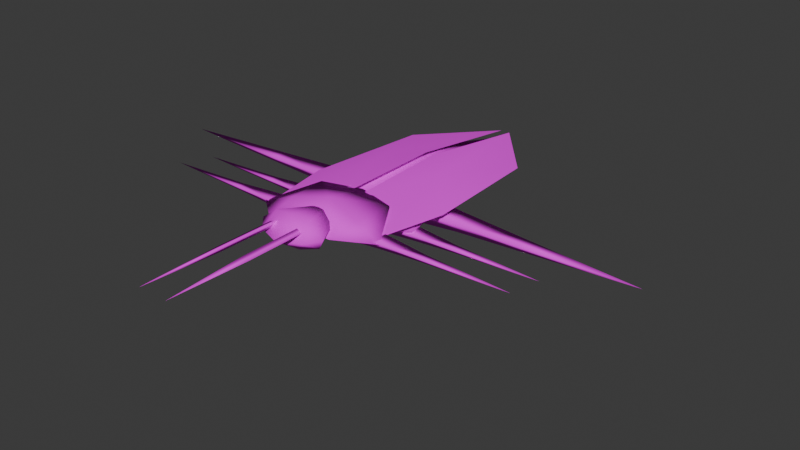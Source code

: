 # Source: cockroach.blend  (saved by Blender 4.2.66; exported with 4.5.12 LTS)
import bpy
from mathutils import Matrix  # noqa: F401  (used for matrix-valued properties, if any)

bpy.ops.wm.read_factory_settings(use_empty=True)
scene = bpy.context.scene
scene.name = 'Scene'

# ---- collections
col_collection = bpy.data.collections.new('Collection'); scene.collection.children.link(col_collection)

# ---- images (referenced by path relative to the original .blend; pixels are not part of the script)
import os
ASSET_DIR = os.environ.get("B2B_ASSET_DIR", "")  # directory of the original .blend (textures are referenced by path, not embedded)
HERE = os.path.dirname(os.path.abspath(__file__))  # packed textures are extracted next to this script under _unpacked/

def load_image(name, relpath, width, height, colorspace="sRGB"):
    """Load a texture the original file referenced (path relative to the .blend, or extracted next to this script)."""
    p = next((c for c in (os.path.join(HERE, relpath), os.path.join(ASSET_DIR, relpath)) if relpath and os.path.exists(c)), "")
    if p:
        img = bpy.data.images.load(p, check_existing=True)
        img.name = name
    else:  # same state as the original file: an image datablock whose file is absent (Cycles renders it pink)
        img = bpy.data.images.new(name, width, height)
        img.source = "FILE"
        img.filepath = "//" + (relpath or name)
    img.colorspace_settings.name = colorspace
    return img
img_000_png = load_image('000.png', '000.png', 1024, 1024, 'sRGB')

# ---- materials (node trees are filled in below, after node groups)
mat_000 = bpy.data.materials.new('000')

# ---- material node trees
mat_000.use_nodes = True; mat_000.node_tree.nodes.clear()
_N = mat_000.node_tree.nodes; _L = mat_000.node_tree.links
n0 = _N.new('ShaderNodeBsdfPrincipled'); n0.name = 'Principled BSDF'; n0.location = (10, 300)
n0.inputs[2].default_value = 1.0
n1 = _N.new('ShaderNodeOutputMaterial'); n1.name = 'Material Output'; n1.location = (300, 300)
n2 = _N.new('ShaderNodeTexImage'); n2.name = 'Image Texture'; n2.location = (-280, 280)
n2.image = img_000_png
n2.interpolation = 'Closest'
_L.new(n0.outputs[0], n1.inputs[0])
_L.new(n2.outputs[0], n0.inputs[0])
n1.is_active_output = True

# ---- world
world_world = bpy.data.worlds.new('World'); scene.world = world_world
world_world.use_nodes = True; world_world.node_tree.nodes.clear()
_N = world_world.node_tree.nodes; _L = world_world.node_tree.links
n0 = _N.new('ShaderNodeOutputWorld'); n0.name = 'World Output'; n0.location = (300, 300)
n1 = _N.new('ShaderNodeBackground'); n1.name = 'Background'; n1.location = (10, 300)
n1.inputs[0].default_value = (0.05088, 0.05088, 0.05088, 1.0)
_L.new(n1.outputs[0], n0.inputs[0])
n0.is_active_output = True
world_world.color = (0.05088, 0.05088, 0.05088)
world_world.sun_shadow_jitter_overblur = 0.0

# ---- meshes
me_circle = bpy.data.meshes.new('Circle')
me_circle.from_pydata([(-0.7472, 0.2776, 0.07028), (-0.9424, -0.6909, 0.05638), (-0.8194, -2.324, 0.0258), (-0.4408, -1.28, 0.2007), (-0.05325, -1.637, 0.217), (-0.06136, -3.239, 0.0), (-0.08238, -0.09699, 0.1883), (-0.8515, 0.2801, 0.05082), (-0.4465, 0.6144, 0.1116), (0.0, 0.6307, 0.1257), (-0.5097, -0.2896, 0.1841), (-0.4723, 0.209, 0.1824), (0.0, -0.4305, 0.1871), (0.0, 0.1204, 0.2867), (0.0, -0.08097, -0.04685), (0.0, 0.7028, 0.3003), (-0.4451, 0.7017, 0.1295), (0.0, 0.6123, -0.1589), (0.0, 0.1269, 0.2031), (0.0, 0.9661, 0.08435), (-0.2877, 0.8749, 0.1085), (-0.3763, 0.6905, 0.009375), (-0.3709, 0.5222, 0.1777), (-0.2427, 0.6964, 0.2792), (-0.8515, -0.2628, -0.01904), (-0.4465, 0.1904, 0.1136), (0.0, 0.1998, 0.1288), (-0.5097, -2.268, -0.01809), (-0.4723, -0.5652, 0.1399), (0.0, -3.091, -0.03709), (0.0, -1.83, 0.1708), (0.0, -1.508, -0.2445), (0.0, -0.3514, -0.1484), (-0.2289, 0.6544, 0.1855), (-0.2362, 1.551, 0.1853), (-0.1722, 0.6545, 0.146), (-0.1455, 0.6546, 0.2119), (-0.1787, 1.551, 0.1452), (-0.1516, 1.551, 0.2121), (-0.1965, 2.585, 0.1804), (-0.2273, 0.03491, 0.09382), (-1.366, 0.1866, -0.02011), (-0.2169, 0.1914, -0.1136), (-0.234, 0.3636, 0.09086), (-1.366, 0.2444, 0.0485), (-0.7484, 0.1846, -0.06522), (-2.455, 0.1838, 0.02721), (-0.7486, 0.2991, 0.07065), (-1.365, 0.134, 0.0495), (-0.7483, 0.08064, 0.07262), (-0.08192, 0.1764, 0.02142), (-0.2273, -0.481, -0.002233), (-1.366, -0.3293, -0.1162), (-0.2169, -0.3245, -0.2096), (-0.234, -0.1523, -0.005195), (-1.366, -0.2715, -0.04755), (-0.7484, -0.3313, -0.1613), (-2.455, -0.3321, -0.06885), (-0.7486, -0.2168, -0.0254), (-1.365, -0.3818, -0.04656), (-0.7483, -0.4352, -0.02343), (-0.08192, -0.3395, -0.07463), (-0.2798, -1.101, -0.002469), (-1.83, -0.8952, -0.1739), (-0.2657, -0.888, -0.2849), (-0.2889, -0.6536, -0.006502), (-1.83, -0.7961, -0.0562), (-0.9895, -0.8972, -0.219), (-3.313, -0.8984, -0.09317), (-0.9897, -0.7414, -0.03402), (-1.83, -0.9853, -0.0545), (-0.9894, -1.039, -0.03134), (-0.08192, -0.9085, -0.1011)], [], [(5, 4, 3), (0, 1, 3), (1, 2, 3), (2, 5, 3), (4, 6, 3), (6, 0, 3), (10, 7, 14), (11, 13, 8), (8, 13, 9), (7, 11, 8), (12, 13, 10), (7, 10, 11), (10, 13, 11), (7, 8, 14), (12, 10, 14), (8, 9, 14), (20, 23, 15, 19), (17, 18, 22, 21), (17, 21, 20, 19), (20, 21, 16), (23, 22, 18, 15), (21, 22, 16), (22, 23, 16), (23, 20, 16), (27, 24, 31), (28, 30, 25), (25, 30, 26), (24, 28, 25), (29, 30, 27), (24, 27, 28), (27, 30, 28), (24, 25, 32), (29, 27, 31), (25, 26, 32), (31, 24, 32), (38, 37, 39), (36, 35, 37, 38), (33, 36, 38, 34), (35, 33, 34, 37), (34, 38, 39), (37, 34, 39), (44, 46, 48), (49, 48, 41, 45), (48, 46, 41), (43, 42, 45, 47), (40, 49, 45, 42), (47, 45, 41, 44), (44, 41, 46), (43, 47, 49, 40), (47, 44, 48, 49), (40, 42, 50), (42, 43, 50), (43, 40, 50), (55, 57, 59), (60, 59, 52, 56), (59, 57, 52), (54, 53, 56, 58), (51, 60, 56, 53), (58, 56, 52, 55), (55, 52, 57), (54, 58, 60, 51), (58, 55, 59, 60), (51, 53, 61), (53, 54, 61), (54, 51, 61), (66, 68, 70), (71, 70, 63, 67), (70, 68, 63), (65, 64, 67, 69), (62, 71, 67, 64), (69, 67, 63, 66), (66, 63, 68), (65, 69, 71, 62), (69, 66, 70, 71), (62, 64, 72), (64, 65, 72), (65, 62, 72)])
me_circle.polygons.foreach_set('use_smooth', [True] * 77)
_uv = me_circle.uv_layers.new(name='UVMap')
_uv.uv.foreach_set('vector', [0.222, 0.6119, 0.2639, 0.3266, 0.3424, 0.2759, 0.447, 0.01298, 0.4515, 0.189, 0.3424, 0.2759, 0.4515, 0.189, 0.3817, 0.4713, 0.3424, 0.2759, 0.3817, 0.4713, 0.222, 0.6119, 0.3424, 0.2759, 0.2639, 0.3266, 0.3165, 0.05818, 0.3424, 0.2759, 0.3165, 0.05818, 0.447, 0.01298, 0.3424, 0.2759, 0.4775, 0.6536, 0.3716, 0.5959, 0.5339, 0.5635, 0.4813, 0.7423, 0.5676, 0.7296, 0.4804, 0.8155, 0.4804, 0.8155, 0.5676, 0.7296, 0.5594, 0.8244, 0.4097, 0.7533, 0.4813, 0.7423, 0.4804, 0.8155, 0.5686, 0.6299, 0.5676, 0.7296, 0.4775, 0.6536, 0.4097, 0.7533, 0.4775, 0.6536, 0.4813, 0.7423, 0.4775, 0.6536, 0.5676, 0.7296, 0.4813, 0.7423, 0.3716, 0.5959, 0.3961, 0.505, 0.5339, 0.5635, 0.5686, 0.6299, 0.4775, 0.6536, 0.5339, 0.5635, 0.3961, 0.505, 0.4593, 0.4567, 0.5339, 0.5635, 0.06619, 0.1688, 0.06275, 0.1243, 0.1042, 0.1116, 0.12, 0.1701, 0.1028, 0.2445, 0.03317, 0.3266, 0.01312, 0.2322, 0.04199, 0.2012, 0.1028, 0.2445, 0.04199, 0.2012, 0.06619, 0.1688, 0.12, 0.1701, 0.1849, 0.05208, 0.1473, 0.08067, 0.145, 0.05615, 0.06275, 0.1243, 0.02871, 0.09886, 0.07229, 0.01275, 0.1042, 0.1116, 0.1473, 0.08067, 0.1117, 0.05001, 0.145, 0.05615, 0.1117, 0.05001, 0.1471, 0.01361, 0.145, 0.05615, 0.1471, 0.01361, 0.1849, 0.05208, 0.145, 0.05615, 0.2627, 0.1829, 0.1845, 0.5362, 0.1209, 0.2725, 0.5795, 0.1445, 0.5378, 0.3798, 0.5508, 0.01289, 0.5508, 0.01289, 0.5378, 0.3798, 0.4726, 0.02565, 0.6419, 0.07855, 0.5795, 0.1445, 0.5508, 0.01289, 0.5882, 0.603, 0.5378, 0.3798, 0.6473, 0.4401, 0.6419, 0.07855, 0.6473, 0.4401, 0.5795, 0.1445, 0.6473, 0.4401, 0.5378, 0.3798, 0.5795, 0.1445, 0.1845, 0.5362, 0.08909, 0.5922, 0.04771, 0.4655, 0.2358, 0.01281, 0.2627, 0.1829, 0.1209, 0.2725, 0.08909, 0.5922, 0.0129, 0.5696, 0.04771, 0.4655, 0.1209, 0.2725, 0.1845, 0.5362, 0.04771, 0.4655, 0.6762, 0.6043, 0.6634, 0.6038, 0.684, 0.4206, 0.6762, 0.7634, 0.6634, 0.7634, 0.6634, 0.6038, 0.6762, 0.6043, 0.692, 0.7633, 0.6762, 0.7634, 0.6762, 0.6043, 0.6919, 0.6042, 0.7043, 0.7634, 0.692, 0.7633, 0.6919, 0.6042, 0.7044, 0.6038, 0.6919, 0.6042, 0.6762, 0.6043, 0.684, 0.4206, 0.7044, 0.6038, 0.6919, 0.6042, 0.684, 0.4206, 0.8603, 0.6709, 0.8505, 0.8952, 0.8377, 0.6712, 0.8282, 0.5471, 0.8377, 0.6712, 0.8199, 0.6735, 0.7939, 0.5488, 0.8377, 0.6712, 0.8505, 0.8952, 0.8199, 0.6735, 0.8633, 0.4789, 0.8909, 0.4471, 0.9051, 0.548, 0.8684, 0.5474, 0.8324, 0.4789, 0.8282, 0.5471, 0.7939, 0.5488, 0.8006, 0.451, 0.8684, 0.5474, 0.9051, 0.548, 0.8787, 0.6732, 0.8603, 0.6709, 0.8603, 0.6709, 0.8787, 0.6732, 0.8505, 0.8952, 0.8633, 0.4789, 0.8684, 0.5474, 0.8282, 0.5471, 0.8324, 0.4789, 0.8684, 0.5474, 0.8603, 0.6709, 0.8377, 0.6712, 0.8282, 0.5471, 0.8324, 0.4789, 0.8006, 0.451, 0.8451, 0.4455, 0.8909, 0.4471, 0.8633, 0.4789, 0.8451, 0.4455, 0.8633, 0.4789, 0.8324, 0.4789, 0.8451, 0.4455, 0.9429, 0.2381, 0.9331, 0.4624, 0.9204, 0.2384, 0.9108, 0.1143, 0.9204, 0.2384, 0.9025, 0.2407, 0.8766, 0.116, 0.9204, 0.2384, 0.9331, 0.4624, 0.9025, 0.2407, 0.946, 0.04607, 0.9735, 0.01428, 0.9877, 0.1151, 0.951, 0.1146, 0.915, 0.04601, 0.9108, 0.1143, 0.8766, 0.116, 0.8833, 0.01815, 0.951, 0.1146, 0.9877, 0.1151, 0.9614, 0.2404, 0.9429, 0.2381, 0.9429, 0.2381, 0.9614, 0.2404, 0.9331, 0.4624, 0.946, 0.04607, 0.951, 0.1146, 0.9108, 0.1143, 0.915, 0.04601, 0.951, 0.1146, 0.9429, 0.2381, 0.9204, 0.2384, 0.9108, 0.1143, 0.915, 0.04601, 0.8833, 0.01815, 0.9277, 0.01265, 0.9735, 0.01428, 0.946, 0.04607, 0.9277, 0.01265, 0.946, 0.04607, 0.915, 0.04601, 0.9277, 0.01265, 0.7628, 0.3292, 0.7454, 0.6276, 0.7251, 0.3295, 0.7153, 0.1634, 0.7251, 0.3295, 0.6952, 0.3332, 0.6687, 0.1649, 0.7251, 0.3295, 0.7454, 0.6276, 0.6952, 0.3332, 0.763, 0.06999, 0.8002, 0.02676, 0.8204, 0.1635, 0.7705, 0.1639, 0.7212, 0.07, 0.7153, 0.1634, 0.6687, 0.1649, 0.6781, 0.03232, 0.7705, 0.1639, 0.8204, 0.1635, 0.7937, 0.3329, 0.7628, 0.3292, 0.7628, 0.3292, 0.7937, 0.3329, 0.7454, 0.6276, 0.763, 0.06999, 0.7705, 0.1639, 0.7153, 0.1634, 0.7212, 0.07, 0.7705, 0.1639, 0.7628, 0.3292, 0.7251, 0.3295, 0.7153, 0.1634, 0.7212, 0.07, 0.6781, 0.03232, 0.7382, 0.02485, 0.8002, 0.02676, 0.763, 0.06999, 0.7382, 0.02485, 0.763, 0.06999, 0.7212, 0.07, 0.7382, 0.02485])
_ca = me_circle.color_attributes.new('Attribute', 'BYTE_COLOR', 'CORNER')
_ca.data.foreach_set('color', [0.0, 0.0, 0.0, 1.0, 0.0, 0.0, 0.0, 1.0, 0.0, 0.0, 0.0, 1.0, 0.0, 0.0, 0.0, 1.0, 0.0, 0.0, 0.0, 1.0, 0.0, 0.0, 0.0, 1.0, 0.0, 0.0, 0.0, 1.0, 0.0, 0.0, 0.0, 1.0, 0.0, 0.0, 0.0, 1.0, 0.0, 0.0, 0.0, 1.0, 0.0, 0.0, 0.0, 1.0, 0.0, 0.0, 0.0, 1.0, 0.0, 0.0, 0.0, 1.0, 0.0, 0.0, 0.0, 1.0, 0.0, 0.0, 0.0, 1.0, 0.0, 0.0, 0.0, 1.0, 0.0, 0.0, 0.0, 1.0, 0.0, 0.0, 0.0, 1.0, 1.0, 1.0, 0.0, 1.0, 1.0, 1.0, 0.0, 1.0, 1.0, 1.0, 0.0, 1.0, 1.0, 1.0, 0.0, 1.0, 1.0, 1.0, 0.0, 1.0, 1.0, 1.0, 0.0, 1.0, 1.0, 1.0, 0.0, 1.0, 1.0, 1.0, 0.0, 1.0, 1.0, 1.0, 0.0, 1.0, 1.0, 1.0, 0.0, 1.0, 1.0, 1.0, 0.0, 1.0, 1.0, 1.0, 0.0, 1.0, 1.0, 1.0, 0.0, 1.0, 1.0, 1.0, 0.0, 1.0, 1.0, 1.0, 0.0, 1.0, 1.0, 1.0, 0.0, 1.0, 1.0, 1.0, 0.0, 1.0, 1.0, 1.0, 0.0, 1.0, 1.0, 1.0, 0.0, 1.0, 1.0, 1.0, 0.0, 1.0, 1.0, 1.0, 0.0, 1.0, 1.0, 1.0, 0.0, 1.0, 1.0, 1.0, 0.0, 1.0, 1.0, 1.0, 0.0, 1.0, 1.0, 1.0, 0.0, 1.0, 1.0, 1.0, 0.0, 1.0, 1.0, 1.0, 0.0, 1.0, 1.0, 1.0, 0.0, 1.0, 1.0, 1.0, 0.0, 1.0, 1.0, 1.0, 0.0, 1.0, 0.003677, 0.001518, 1.0, 1.0, 0.003677, 0.001518, 1.0, 1.0, 0.003677, 0.001518, 1.0, 1.0, 0.003677, 0.001518, 1.0, 1.0, 0.003677, 0.001518, 1.0, 1.0, 0.003677, 0.001518, 1.0, 1.0, 0.003677, 0.001518, 1.0, 1.0, 0.003677, 0.001518, 1.0, 1.0, 0.003677, 0.001518, 1.0, 1.0, 0.003677, 0.001518, 1.0, 1.0, 0.003677, 0.001518, 1.0, 1.0, 0.003677, 0.001518, 1.0, 1.0, 1.0, 0.0, 0.0, 1.0, 1.0, 0.0, 0.0, 1.0, 1.0, 0.0, 0.0, 1.0, 0.003677, 0.001518, 1.0, 1.0, 0.003677, 0.001518, 1.0, 1.0, 0.003677, 0.001518, 1.0, 1.0, 0.003677, 0.001518, 1.0, 1.0, 1.0, 0.0, 0.0, 1.0, 1.0, 0.0, 0.0, 1.0, 1.0, 0.0, 0.0, 1.0, 1.0, 0.0, 0.0, 1.0, 1.0, 0.0, 0.0, 1.0, 1.0, 0.0, 0.0, 1.0, 1.0, 0.0, 0.0, 1.0, 1.0, 0.0, 0.0, 1.0, 1.0, 0.0, 0.0, 1.0, 0.0, 1.0, 1.0, 1.0, 0.0, 1.0, 1.0, 1.0, 0.0, 1.0, 1.0, 1.0, 0.2159, 1.0, 0.5647, 1.0, 0.2159, 1.0, 0.5647, 1.0, 0.2159, 1.0, 0.5647, 1.0, 0.2159, 1.0, 0.5647, 1.0, 0.2159, 1.0, 0.5647, 1.0, 0.2159, 1.0, 0.5647, 1.0, 0.2159, 1.0, 0.5647, 1.0, 0.2159, 1.0, 0.5647, 1.0, 0.2159, 1.0, 0.5647, 1.0, 0.2159, 1.0, 0.5647, 1.0, 0.2159, 1.0, 0.5647, 1.0, 0.2159, 1.0, 0.5647, 1.0, 0.2159, 1.0, 0.5647, 1.0, 0.2159, 1.0, 0.5647, 1.0, 0.2159, 1.0, 0.5647, 1.0, 0.2159, 1.0, 0.5647, 1.0, 0.2159, 1.0, 0.5647, 1.0, 0.2159, 1.0, 0.5647, 1.0, 0.0, 1.0, 1.0, 1.0, 0.0, 1.0, 1.0, 1.0, 0.0, 1.0, 1.0, 1.0, 0.0, 1.0, 1.0, 1.0, 0.0, 1.0, 1.0, 1.0, 0.0, 1.0, 1.0, 1.0, 0.0, 1.0, 1.0, 1.0, 0.0, 1.0, 1.0, 1.0, 0.0, 1.0, 1.0, 1.0, 0.0, 1.0, 1.0, 1.0, 0.0, 1.0, 1.0, 1.0, 0.0, 1.0, 1.0, 1.0, 0.0, 1.0, 0.0, 1.0, 0.0, 1.0, 0.0, 1.0, 0.0, 1.0, 0.0, 1.0, 0.0, 1.0, 0.0, 1.0, 0.0, 1.0, 0.0, 1.0, 0.0, 1.0, 0.0, 1.0, 0.0, 1.0, 0.0, 1.0, 0.0, 1.0, 0.0, 1.0, 0.0, 1.0, 0.0, 1.0, 0.0, 1.0, 0.0, 1.0, 0.0, 1.0, 0.0, 1.0, 0.0, 1.0, 0.0, 1.0, 0.0, 1.0, 0.0, 1.0, 0.0, 1.0, 0.0, 1.0, 0.0, 1.0, 0.0, 1.0, 0.0, 1.0, 0.0, 1.0, 0.0, 1.0, 0.0, 1.0, 0.0, 1.0, 0.0, 1.0, 0.0, 1.0, 0.0, 1.0, 0.0, 1.0, 0.0, 1.0, 0.0, 1.0, 0.0, 1.0, 1.0, 0.0, 1.0, 1.0, 1.0, 0.0, 1.0, 1.0, 1.0, 0.0, 1.0, 1.0, 1.0, 0.0, 1.0, 1.0, 1.0, 0.0, 1.0, 1.0, 1.0, 0.0, 1.0, 1.0, 1.0, 0.0, 1.0, 1.0, 1.0, 0.0, 1.0, 1.0, 1.0, 0.0, 1.0, 1.0, 1.0, 0.0, 1.0, 1.0, 1.0, 0.0, 1.0, 1.0, 1.0, 0.0, 1.0, 1.0, 1.0, 0.0, 1.0, 1.0, 1.0, 0.0, 1.0, 1.0, 1.0, 0.0, 1.0, 1.0, 1.0, 0.0, 1.0, 1.0, 1.0, 0.0, 1.0, 1.0, 1.0, 0.0, 1.0, 1.0, 1.0, 0.0, 1.0, 1.0, 1.0, 0.0, 1.0, 1.0, 1.0, 0.0, 1.0, 1.0, 1.0, 0.0, 1.0, 1.0, 1.0, 0.0, 1.0, 1.0, 1.0, 0.0, 1.0, 1.0, 1.0, 0.0, 1.0, 1.0, 1.0, 0.0, 1.0, 1.0, 1.0, 0.0, 1.0, 1.0, 1.0, 0.0, 1.0, 1.0, 1.0, 0.0, 1.0, 1.0, 1.0, 0.0, 1.0, 1.0, 1.0, 0.0, 1.0, 1.0, 1.0, 0.0, 1.0, 1.0, 1.0, 0.0, 1.0, 1.0, 1.0, 0.0, 1.0, 1.0, 1.0, 0.0, 1.0, 1.0, 1.0, 0.0, 1.0, 1.0, 1.0, 0.0, 1.0, 1.0, 1.0, 0.0, 1.0, 1.0, 1.0, 0.0, 1.0, 1.0, 1.0, 0.0, 1.0, 1.0, 1.0, 0.0, 1.0, 1.0, 1.0, 0.0, 1.0, 1.0, 1.0, 0.0, 1.0, 1.0, 1.0, 0.0, 1.0, 1.0, 1.0, 0.0, 1.0, 1.0, 1.0, 0.0, 1.0, 1.0, 1.0, 0.0, 1.0, 1.0, 1.0, 0.0, 1.0, 1.0, 1.0, 0.0, 1.0, 1.0, 1.0, 0.0, 1.0, 1.0, 1.0, 0.0, 1.0, 1.0, 1.0, 0.0, 1.0, 1.0, 1.0, 0.0, 1.0, 1.0, 1.0, 0.0, 1.0, 1.0, 1.0, 0.0, 1.0, 1.0, 1.0, 0.0, 1.0, 1.0, 1.0, 0.0, 1.0, 1.0, 1.0, 0.0, 1.0, 1.0, 1.0, 0.0, 1.0, 1.0, 1.0, 0.0, 1.0, 1.0, 1.0, 0.0, 1.0, 1.0, 1.0, 0.0, 1.0, 1.0, 1.0, 0.0, 1.0, 1.0, 1.0, 0.0, 1.0, 1.0, 1.0, 0.0, 1.0, 1.0, 1.0, 0.0, 1.0, 1.0, 1.0, 0.0, 1.0, 1.0, 1.0, 0.0, 1.0, 1.0, 1.0, 0.0, 1.0, 1.0, 1.0, 0.0, 1.0, 1.0, 1.0, 0.0, 1.0, 1.0, 1.0, 0.0, 1.0, 1.0, 1.0, 0.0, 1.0, 1.0, 1.0, 0.0, 1.0, 1.0, 1.0, 0.0, 1.0, 1.0, 1.0, 0.0, 1.0, 1.0, 1.0, 0.0, 1.0, 1.0, 1.0, 0.0, 1.0, 1.0, 1.0, 0.0, 1.0, 1.0, 1.0, 0.0, 1.0, 1.0, 1.0, 0.0, 1.0, 1.0, 1.0, 0.0, 1.0, 1.0, 1.0, 0.0, 1.0, 1.0, 1.0, 0.0, 1.0, 1.0, 1.0, 0.0, 1.0, 1.0, 1.0, 0.0, 1.0, 1.0, 1.0, 0.0, 1.0, 1.0, 1.0, 0.0, 1.0, 1.0, 1.0, 0.0, 1.0, 1.0, 1.0, 0.0, 1.0, 1.0, 1.0, 0.0, 1.0, 1.0, 1.0, 0.0, 1.0, 1.0, 1.0, 0.0, 1.0, 1.0, 1.0, 0.0, 1.0, 1.0, 1.0, 0.0, 1.0, 1.0, 1.0, 0.0, 1.0, 1.0, 1.0, 0.0, 1.0, 1.0, 1.0, 0.0, 1.0, 1.0, 1.0, 0.0, 1.0, 1.0, 1.0, 0.0, 1.0, 1.0, 1.0, 0.0, 1.0, 1.0, 1.0, 0.0, 1.0, 1.0, 1.0, 0.0, 1.0, 1.0, 1.0, 0.0, 1.0, 1.0, 1.0, 0.0, 1.0, 1.0, 1.0, 0.0, 1.0, 1.0, 1.0, 0.0, 1.0, 1.0, 1.0, 0.0, 1.0, 1.0, 1.0, 0.0, 1.0, 1.0, 1.0, 0.0, 1.0, 1.0, 1.0, 0.0, 1.0, 1.0, 1.0, 0.0, 1.0, 1.0, 1.0, 0.0, 1.0, 1.0, 1.0, 0.0, 1.0, 1.0, 1.0, 0.0, 1.0, 1.0, 1.0, 0.0, 1.0, 1.0, 1.0, 0.0, 1.0, 1.0, 1.0, 0.0, 1.0, 1.0, 1.0, 0.0, 1.0, 1.0, 1.0, 0.0, 1.0, 1.0, 1.0, 0.0, 1.0, 1.0, 1.0, 0.0, 1.0, 1.0, 1.0, 0.0, 1.0, 1.0, 1.0, 0.0, 1.0, 1.0, 1.0, 0.0, 1.0, 1.0, 1.0, 0.0, 1.0, 1.0])
me_circle.materials.append(mat_000)
me_circle.use_mirror_x = True
me_circle.use_paint_bone_selection = False
me_circle.use_paint_mask = True
me_circle.update()
arm_armature = bpy.data.armatures.new('Armature')  # bones are not reproduced

# ---- objects
ob_mesh = bpy.data.objects.new('mesh', me_circle)
ob_cockroach = bpy.data.objects.new('cockroach', arm_armature)

# ---- transforms, parenting, visibility, modifiers, constraints
ob_mesh.parent = ob_cockroach
ob_mesh.location = (0.0, 0.0, 0.7438)
ob_mesh.use_mesh_mirror_x = True
_vg = ob_mesh.vertex_groups.new(name='root')
for _i, _w in zip([0, 1, 2, 3, 4, 5, 6, 7, 8, 9, 10, 11, 12, 13, 14, 15, 16, 17, 18, 19, 20, 21, 22, 23, 24, 25, 26, 27, 28, 29, 30, 31, 32, 33, 34, 35, 36, 37, 38, 39, 40, 41, 42, 43, 44, 45, 46, 47, 48, 49, 50, 51, 52, 53, 54, 55, 56, 57, 58, 59, 60, 61, 62, 63, 64, 65, 66, 67, 68, 69, 70, 71, 72], [0.0, 0.0, 0.0, 0.0, 0.0, 0.0, 0.0, 0.0, 0.0, 0.0, 0.0, 0.0, 0.0, 0.0, 0.0, 0.0, 0.0, 0.0, 0.0, 0.0, 0.0, 0.0, 0.0, 0.0, 0.0, 0.0, 0.0, 0.0, 0.0, 0.0, 0.0, 0.0, 0.0, 0.0, 0.0, 0.0, 0.0, 0.0, 0.0, 0.0, 0.0, 0.0, 0.0, 0.0, 0.0, 0.0, 0.0, 0.0, 0.0, 0.0, 0.0, 0.0, 0.0, 0.0, 0.0, 0.0, 0.0, 0.0, 0.0, 0.0, 0.0, 0.0, 0.0, 0.0, 0.0, 0.0, 0.0, 0.0, 0.0, 0.0, 0.0, 0.0, 0.0]): _vg.add([_i], _w, 'REPLACE')
_vg = ob_mesh.vertex_groups.new(name='thorax')
for _i, _w in zip([0, 1, 6, 7, 8, 9, 10, 11, 12, 13, 14, 15, 16, 17, 18, 19, 20, 21, 22, 23], [0.7422, 0.2867, 0.9823, 0.7634, 0.7634, 0.7634, 0.7634, 0.9008, 0.7634, 0.9008, 0.7634, 0.01461, 0.2013, 0.1381, 0.9995, 0.01286, 0.1319, 0.1947, 0.291, 0.1406]): _vg.add([_i], _w, 'REPLACE')
_vg = ob_mesh.vertex_groups.new(name='head')
for _i, _w in zip([15, 16, 17, 19, 20, 21, 22, 23], [0.9677, 0.7987, 0.8619, 0.9686, 0.8681, 0.8053, 0.709, 0.8594]): _vg.add([_i], _w, 'REPLACE')
_vg = ob_mesh.vertex_groups.new(name='antenna1.L')
for _i, _w in zip([33, 35, 36], [0.9974, 0.9974, 0.9975]): _vg.add([_i], _w, 'REPLACE')
_vg = ob_mesh.vertex_groups.new(name='antenna2.L')
for _i, _w in zip([34, 37, 38, 39], [0.9993, 0.9992, 0.9992, 1.0]): _vg.add([_i], _w, 'REPLACE')
_vg = ob_mesh.vertex_groups.new(name='antenna1.R')
_vg = ob_mesh.vertex_groups.new(name='antenna2.R')
_vg = ob_mesh.vertex_groups.new(name='abdomen')
for _i, _w in zip([0, 1, 2, 3, 4, 5, 6, 10, 12, 14, 24, 25, 26, 27, 28, 29, 30, 31, 32, 40, 42, 43, 45, 47, 49, 50, 51, 53, 54, 56, 58, 60, 61, 62, 64, 65, 67, 69, 71, 72], [0.0, 0.0, 0.0, 0.0, 0.0, 0.0, 0.0, 0.03242, 0.9988, 0.05178, 1.0, 1.0, 1.0, 1.0, 1.0, 1.0, 1.0, 1.0, 1.0, 0.7, 0.7, 0.7, 0.7, 0.7, 0.7, 1.0, 0.7, 0.7, 0.7, 0.7, 0.7, 0.7, 1.0, 0.7, 0.7, 0.7, 0.7, 0.7, 0.7, 1.0]): _vg.add([_i], _w, 'REPLACE')
_vg = ob_mesh.vertex_groups.new(name='wing.L')
for _i, _w in zip([0, 1, 2, 3, 4, 5, 6, 24, 25, 26, 27, 28, 29, 30, 31, 32], [1.0, 1.0, 1.0, 1.0, 1.0, 1.0, 1.0, 0.0, 0.0, 0.0, 0.0, 0.0, 0.0, 0.0, 0.0, 0.0]): _vg.add([_i], _w, 'REPLACE')
_vg = ob_mesh.vertex_groups.new(name='leg1.L')
for _i, _w in zip([0, 1, 2, 3, 4, 5, 6, 7, 8, 9, 10, 11, 12, 13, 14, 24, 25, 26, 27, 28, 29, 30, 31, 32, 40, 41, 42, 43, 44, 45, 47, 48, 49, 50], [0.0, 0.0, 0.0, 0.0, 0.0, 0.0, 0.0, 0.0, 0.0, 0.0, 0.0, 0.0, 0.0, 0.0, 0.0, 0.0, 0.0, 0.0, 0.0, 0.0, 0.0, 0.0, 0.0, 0.0, 1.0, 0.04844, 1.0, 1.0, 0.05959, 1.0, 1.0, 0.05946, 1.0, 1.0]): _vg.add([_i], _w, 'REPLACE')
_vg = ob_mesh.vertex_groups.new(name='leg2.L')
for _i, _w in zip([0, 1, 2, 3, 4, 5, 6, 7, 8, 9, 10, 11, 12, 13, 14, 24, 25, 26, 27, 28, 29, 30, 31, 32, 41, 44, 45, 47, 48, 49], [0.0, 0.0, 0.0, 0.0, 0.0, 0.0, 0.0, 0.0, 0.0, 0.0, 0.0, 0.0, 0.0, 0.0, 0.0, 0.0, 0.0, 0.0, 0.0, 0.0, 0.0, 0.0, 0.0, 0.0, 1.0, 1.0, 1.0, 1.0, 1.0, 1.0]): _vg.add([_i], _w, 'REPLACE')
_vg = ob_mesh.vertex_groups.new(name='leg3.L')
_vg.add([41, 44, 46, 48], 1.0, 'REPLACE')
_vg = ob_mesh.vertex_groups.new(name='leg1.L.001')
for _i, _w in zip([0, 1, 2, 3, 4, 5, 6, 7, 8, 9, 10, 11, 12, 13, 14, 24, 25, 26, 27, 28, 29, 30, 31, 32, 51, 52, 53, 54, 55, 56, 58, 59, 60, 61], [0.0, 0.0, 0.0, 0.0, 0.0, 0.0, 0.0, 0.0, 0.0, 0.0, 0.0, 0.0, 0.0, 0.0, 0.0, 0.0, 0.0, 0.0, 0.0, 0.0, 0.0, 0.0, 0.0, 0.0, 1.0, 0.05212, 1.0, 1.0, 0.06366, 1.0, 1.0, 0.06257, 1.0, 1.0]): _vg.add([_i], _w, 'REPLACE')
_vg = ob_mesh.vertex_groups.new(name='leg2.L.001')
for _i, _w in zip([0, 1, 2, 3, 4, 5, 6, 7, 8, 9, 10, 11, 12, 13, 14, 24, 25, 26, 27, 28, 29, 30, 31, 32, 52, 55, 56, 58, 59, 60], [0.0, 0.0, 0.0, 0.0, 0.0, 0.0, 0.0, 0.0, 0.0, 0.0, 0.0, 0.0, 0.0, 0.0, 0.0, 0.0, 0.0, 0.0, 0.0, 0.0, 0.0, 0.0, 0.0, 0.0, 1.0, 1.0, 1.0, 1.0, 1.0, 1.0]): _vg.add([_i], _w, 'REPLACE')
_vg = ob_mesh.vertex_groups.new(name='leg3.L.002')
for _i, _w in zip([0, 1, 2, 3, 4, 5, 6, 7, 8, 9, 10, 11, 12, 13, 14, 24, 25, 26, 27, 28, 29, 30, 31, 32, 52, 55, 57, 59], [0.0, 0.0, 0.0, 0.0, 0.0, 0.0, 0.0, 0.0, 0.0, 0.0, 0.0, 0.0, 0.0, 0.0, 0.0, 0.0, 0.0, 0.0, 0.0, 0.0, 0.0, 0.0, 0.0, 0.0, 1.0, 1.0, 1.0, 1.0]): _vg.add([_i], _w, 'REPLACE')
_vg = ob_mesh.vertex_groups.new(name='leg1.L.002')
for _i, _w in zip([62, 64, 65, 66, 67, 69, 70, 71, 72], [1.0, 1.0, 1.0, 0.0001995, 1.0, 1.0, 0.008459, 1.0, 1.0]): _vg.add([_i], _w, 'REPLACE')
_vg = ob_mesh.vertex_groups.new(name='leg2.L.002')
_vg.add([63, 66, 67, 69, 70, 71], 1.0, 'REPLACE')
_vg = ob_mesh.vertex_groups.new(name='leg3.L.004')
for _i, _w in zip([0, 1, 2, 3, 4, 5, 6, 7, 8, 9, 10, 11, 12, 13, 14, 24, 25, 26, 27, 28, 29, 30, 31, 32, 63, 66, 68, 70], [0.0, 0.0, 0.0, 0.0, 0.0, 0.0, 0.0, 0.0, 0.0, 0.0, 0.0, 0.0, 0.0, 0.0, 0.0, 0.0, 0.0, 0.0, 0.0, 0.0, 0.0, 0.0, 0.0, 0.0, 1.0, 1.0, 1.0, 1.0]): _vg.add([_i], _w, 'REPLACE')
_vg = ob_mesh.vertex_groups.new(name='wing.R')
for _i, _w in zip([24, 26, 27, 28, 29, 30, 31, 32], [0.02922, 0.0, 0.07596, 0.07529, 0.0, 0.0, 0.0, 0.0]): _vg.add([_i], _w, 'REPLACE')
_vg = ob_mesh.vertex_groups.new(name='leg1.R')
for _i, _w in zip([0, 1, 2, 3, 4, 5, 6, 7, 8, 9, 10, 11, 12, 13, 14, 24, 25, 26, 27, 28, 29, 30, 31, 32], [0.0, 0.0, 0.0, 0.0, 0.0, 0.0, 0.0, 0.0, 0.0, 0.0, 0.0, 0.0, 0.0, 0.0, 0.0, 0.0, 0.0, 0.0, 0.0, 0.0, 0.0, 0.0, 0.0, 0.0]): _vg.add([_i], _w, 'REPLACE')
_vg = ob_mesh.vertex_groups.new(name='leg2.R')
for _i, _w in zip([9, 12, 13, 14, 26, 29, 30, 31, 32], [0.0, 0.0, 0.0, 0.0, 0.0, 0.0, 0.0, 0.0, 0.0]): _vg.add([_i], _w, 'REPLACE')
_vg = ob_mesh.vertex_groups.new(name='leg3.R')
_vg = ob_mesh.vertex_groups.new(name='leg1.R.001')
for _i, _w in zip([0, 1, 2, 3, 4, 5, 6, 7, 8, 9, 10, 11, 12, 13, 14, 24, 25, 26, 27, 28, 29, 30, 31, 32], [0.0, 0.0, 0.0, 0.0, 0.0, 0.0, 0.0, 0.0, 0.0, 0.0, 0.0, 0.0, 0.0, 0.0, 0.0, 0.0, 0.0, 0.0, 0.0, 0.0, 0.0, 0.0, 0.0, 0.0]): _vg.add([_i], _w, 'REPLACE')
_vg = ob_mesh.vertex_groups.new(name='leg2.R.001')
for _i, _w in zip([9, 12, 13, 14, 26, 29, 30, 31, 32], [0.0, 0.0, 0.0, 0.0, 0.0, 0.0, 0.0, 0.0, 0.0]): _vg.add([_i], _w, 'REPLACE')
_vg = ob_mesh.vertex_groups.new(name='leg3.R.002')
for _i, _w in zip([9, 12, 13, 14, 26, 29, 30, 31, 32], [0.0, 0.0, 0.0, 0.0, 0.0, 0.0, 0.0, 0.0, 0.0]): _vg.add([_i], _w, 'REPLACE')
_vg = ob_mesh.vertex_groups.new(name='leg1.R.002')
_vg = ob_mesh.vertex_groups.new(name='leg2.R.002')
_vg = ob_mesh.vertex_groups.new(name='leg3.R.004')
for _i, _w in zip([9, 12, 13, 14, 26, 29, 30, 31, 32], [0.0, 0.0, 0.0, 0.0, 0.0, 0.0, 0.0, 0.0, 0.0]): _vg.add([_i], _w, 'REPLACE')
_vg = ob_mesh.vertex_groups.new(name='antenna_ctrl.L')
_vg = ob_mesh.vertex_groups.new(name='leg3.L.001')
for _i, _w in zip([0, 1, 2, 3, 4, 5, 6, 7, 8, 9, 10, 11, 12, 13, 14, 15, 16, 17, 18, 19, 20, 21, 22, 23, 24, 25, 26, 27, 28, 29, 30, 31, 32, 33, 34, 35, 36, 37, 38, 39, 40, 41, 42, 43, 44, 45, 46, 47, 48, 49, 50, 51, 52, 53, 54, 55, 56, 57, 58, 59, 60, 61, 62, 63, 64, 65, 66, 67, 68, 69, 70, 71, 72], [0.0, 0.0, 0.0, 0.0, 0.0, 0.0, 0.0, 0.0, 0.0, 0.0, 0.0, 0.0, 0.0, 0.0, 0.0, 0.0, 0.0, 0.0, 0.0, 0.0, 0.0, 0.0, 0.0, 0.0, 0.0, 0.0, 0.0, 0.0, 0.0, 0.0, 0.0, 0.0, 0.0, 0.0, 0.0, 0.0, 0.0, 0.0, 0.0, 0.0, 0.0, 0.0, 0.0, 0.0, 0.0, 0.0, 0.0, 0.0, 0.0, 0.0, 0.0, 0.0, 0.0, 0.0, 0.0, 0.0, 0.0, 0.0, 0.0, 0.0, 0.0, 0.0, 0.0, 0.0, 0.0, 0.0, 0.0, 0.0, 0.0, 0.0, 0.0, 0.0, 0.0]): _vg.add([_i], _w, 'REPLACE')
_vg = ob_mesh.vertex_groups.new(name='leg3.L.003')
for _i, _w in zip([0, 1, 2, 3, 4, 5, 6, 7, 8, 9, 10, 11, 12, 13, 14, 15, 16, 17, 18, 19, 20, 21, 22, 23, 24, 25, 26, 27, 28, 29, 30, 31, 32, 33, 34, 35, 36, 37, 38, 39, 40, 41, 42, 43, 44, 45, 46, 47, 48, 49, 50, 51, 52, 53, 54, 55, 56, 57, 58, 59, 60, 61, 62, 63, 64, 65, 66, 67, 68, 69, 70, 71, 72], [0.0, 0.0, 0.0, 0.0, 0.0, 0.0, 0.0, 0.0, 0.0, 0.0, 0.0, 0.0, 0.0, 0.0, 0.0, 0.0, 0.0, 0.0, 0.0, 0.0, 0.0, 0.0, 0.0, 0.0, 0.0, 0.0, 0.0, 0.0, 0.0, 0.0, 0.0, 0.0, 0.0, 0.0, 0.0, 0.0, 0.0, 0.0, 0.0, 0.0, 0.0, 0.0, 0.0, 0.0, 0.0, 0.0, 0.0, 0.0, 0.0, 0.0, 0.0, 0.0, 0.0, 0.0, 0.0, 0.0, 0.0, 0.0, 0.0, 0.0, 0.0, 0.0, 0.0, 0.0, 0.0, 0.0, 0.0, 0.0, 0.0, 0.0, 0.0, 0.0, 0.0]): _vg.add([_i], _w, 'REPLACE')
_vg = ob_mesh.vertex_groups.new(name='leg3.L.005')
for _i, _w in zip([0, 1, 2, 3, 4, 5, 6, 7, 8, 9, 10, 11, 12, 13, 14, 15, 16, 17, 18, 19, 20, 21, 22, 23, 24, 25, 26, 27, 28, 29, 30, 31, 32, 33, 34, 35, 36, 37, 38, 39, 40, 41, 42, 43, 44, 45, 46, 47, 48, 49, 50, 51, 52, 53, 54, 55, 56, 57, 58, 59, 60, 61, 62, 63, 64, 65, 66, 67, 68, 69, 70, 71, 72], [0.0, 0.0, 0.0, 0.0, 0.0, 0.0, 0.0, 0.0, 0.0, 0.0, 0.0, 0.0, 0.0, 0.0, 0.0, 0.0, 0.0, 0.0, 0.0, 0.0, 0.0, 0.0, 0.0, 0.0, 0.0, 0.0, 0.0, 0.0, 0.0, 0.0, 0.0, 0.0, 0.0, 0.0, 0.0, 0.0, 0.0, 0.0, 0.0, 0.0, 0.0, 0.0, 0.0, 0.0, 0.0, 0.0, 0.0, 0.0, 0.0, 0.0, 0.0, 0.0, 0.0, 0.0, 0.0, 0.0, 0.0, 0.0, 0.0, 0.0, 0.0, 0.0, 0.0, 0.0, 0.0, 0.0, 0.0, 0.0, 0.0, 0.0, 0.0, 0.0, 0.0]): _vg.add([_i], _w, 'REPLACE')
_vg = ob_mesh.vertex_groups.new(name='antenna_ctrl.R')
_vg = ob_mesh.vertex_groups.new(name='leg3.R.001')
for _i, _w in zip([9, 12, 13, 14, 15, 17, 18, 19, 26, 29, 30, 31, 32], [0.0, 0.0, 0.0, 0.0, 0.0, 0.0, 0.0, 0.0, 0.0, 0.0, 0.0, 0.0, 0.0]): _vg.add([_i], _w, 'REPLACE')
_vg = ob_mesh.vertex_groups.new(name='leg3.R.003')
for _i, _w in zip([9, 12, 13, 14, 15, 17, 18, 19, 26, 29, 30, 31, 32], [0.0, 0.0, 0.0, 0.0, 0.0, 0.0, 0.0, 0.0, 0.0, 0.0, 0.0, 0.0, 0.0]): _vg.add([_i], _w, 'REPLACE')
_vg = ob_mesh.vertex_groups.new(name='leg3.R.005')
for _i, _w in zip([9, 12, 13, 14, 15, 17, 18, 19, 26, 29, 30, 31, 32], [0.0, 0.0, 0.0, 0.0, 0.0, 0.0, 0.0, 0.0, 0.0, 0.0, 0.0, 0.0, 0.0]): _vg.add([_i], _w, 'REPLACE')
_m = ob_mesh.modifiers.new('Mirror', 'MIRROR')
_m.use_clip = True
_m = ob_mesh.modifiers.new('Armature', 'ARMATURE')
_m.object = ob_cockroach
ob_cockroach.location = (0.0, 0.0, 0.0)
ob_cockroach.rotation_euler = (0.0, -0.0, 3.142)

# ---- collection membership
col_collection.objects.link(ob_mesh)
col_collection.objects.link(ob_cockroach)

# ---- scene / render settings (as saved in the file)
scene.frame_start = 1; scene.frame_end = 180; scene.frame_set(0)
scene.render.engine = 'BLENDER_EEVEE_NEXT'
bpy.context.view_layer.update()

# ---- added for rendering (the .blend has no active camera and no usable light): camera, sun
cam_auto = bpy.data.cameras.new('AutoCamera')
cam_auto.lens = 50.0
cam_auto.sensor_width = 36.0
cam_auto.clip_end = 1000.0
ob_auto_camera = bpy.data.objects.new('AutoCamera', cam_auto)
scene.collection.objects.link(ob_auto_camera)
ob_auto_camera.location = (7.59413, -8.03147, 6.29107)
ob_auto_camera.rotation_euler = (1.09748, -7.21219e-08, 0.694738)
scene.camera = ob_auto_camera
light_auto_sun = bpy.data.lights.new('AutoSun', 'SUN')
light_auto_sun.energy = 3.0
light_auto_sun.angle = 0.0523599
ob_auto_sun = bpy.data.objects.new('AutoSun', light_auto_sun)
scene.collection.objects.link(ob_auto_sun)
ob_auto_sun.rotation_euler = (0.872665, 0.174533, 0.523599)
bpy.context.view_layer.update()
